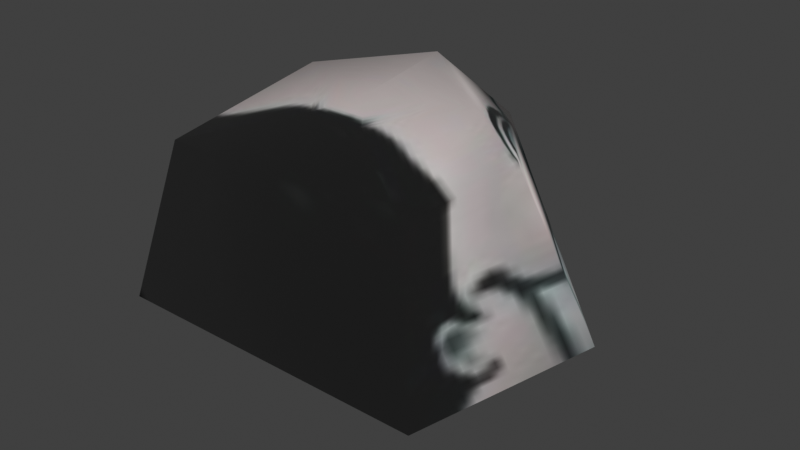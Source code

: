 # Source: gladhander.blend  (saved by Blender 4.5.91; exported with 4.5.12 LTS)
import bpy
from mathutils import Matrix  # noqa: F401  (used for matrix-valued properties, if any)

bpy.ops.wm.read_factory_settings(use_empty=True)
scene = bpy.context.scene
scene.name = 'Scene'

# ---- collections
col_collection = bpy.data.collections.new('Collection'); scene.collection.children.link(col_collection)

# ---- images (referenced by path relative to the original .blend; pixels are not part of the script)
import os
ASSET_DIR = os.environ.get("B2B_ASSET_DIR", "")  # directory of the original .blend (textures are referenced by path, not embedded)
HERE = os.path.dirname(os.path.abspath(__file__))  # packed textures are extracted next to this script under _unpacked/

def load_image(name, relpath, width, height, colorspace="sRGB"):
    """Load a texture the original file referenced (path relative to the .blend, or extracted next to this script)."""
    p = next((c for c in (os.path.join(HERE, relpath), os.path.join(ASSET_DIR, relpath)) if relpath and os.path.exists(c)), "")
    if p:
        img = bpy.data.images.load(p, check_existing=True)
        img.name = name
    else:  # same state as the original file: an image datablock whose file is absent (Cycles renders it pink)
        img = bpy.data.images.new(name, width, height)
        img.source = "FILE"
        img.filepath = "//" + (relpath or name)
    img.colorspace_settings.name = colorspace
    return img
img_tutorial_suits_rerigged_palette_3cmla_1_jpg_001 = load_image('tutorial_suits_rerigged_palette_3cmla_1.jpg.001', '_unpacked/tutorial_suits_rerigged_palette_3cmla_1.9150cc76.jpg', 256, 256, 'sRGB')

# ---- materials (node trees are filled in below, after node groups)
mat_tutorial_suits_rerigged_palette_3cmla_1 = bpy.data.materials.new('tutorial_suits_rerigged_palette_3cmla_1')
mat_tutorial_suits_rerigged_palette_3cmla_1.use_backface_culling = True
mat_tutorial_suits_rerigged_palette_3cmla_1.diffuse_color = (1.0, 1.0, 1.0, 1.0)
mat_tutorial_suits_rerigged_palette_3cmla_1.specular_color = (0.0, 0.0, 0.0)
mat_tutorial_suits_rerigged_palette_3cmla_1.roughness = 1.0
mat_tutorial_suits_rerigged_palette_3cmla_1.specular_intensity = 1.0

# ---- material node trees
mat_tutorial_suits_rerigged_palette_3cmla_1.use_nodes = True; mat_tutorial_suits_rerigged_palette_3cmla_1.node_tree.nodes.clear()
_N = mat_tutorial_suits_rerigged_palette_3cmla_1.node_tree.nodes; _L = mat_tutorial_suits_rerigged_palette_3cmla_1.node_tree.links
n0 = _N.new('ShaderNodeBsdfPrincipled'); n0.name = 'Principled BSDF'; n0.location = (10, 300)
n0.inputs[2].default_value = 1.0
n1 = _N.new('ShaderNodeOutputMaterial'); n1.name = 'Material Output'; n1.location = (300, 300)
n2 = _N.new('ShaderNodeAttribute'); n2.name = 'Attribute'; n2.location = (-470, 300)
n2.attribute_name = 'Col'
n3 = _N.new('ShaderNodeTexImage'); n3.name = 'Image Texture'; n3.location = (-470, 0)
n3.image = img_tutorial_suits_rerigged_palette_3cmla_1_jpg_001
n4 = _N.new('ShaderNodeMixRGB'); n4.name = 'Mix (Legacy)'; n4.location = (-180, 300)
n4.blend_type = 'MULTIPLY'
n4.inputs[0].default_value = 1.0
_L.new(n0.outputs[0], n1.inputs[0])
_L.new(n2.outputs[0], n4.inputs[1])
_L.new(n3.outputs[0], n4.inputs[2])
_L.new(n4.outputs[0], n0.inputs[0])
n1.is_active_output = True

# ---- world
world_world = bpy.data.worlds.new('World'); scene.world = world_world
world_world.use_nodes = True; world_world.node_tree.nodes.clear()
_N = world_world.node_tree.nodes; _L = world_world.node_tree.links
n0 = _N.new('ShaderNodeOutputWorld'); n0.name = 'World Output'; n0.location = (200, 100)
n1 = _N.new('ShaderNodeBackground'); n1.name = 'Background'; n1.location = (-200, 100)
n1.inputs[0].default_value = (0.05088, 0.05088, 0.05088, 1.0)
_L.new(n1.outputs[0], n0.inputs[0])
n0.is_active_output = True
world_world.color = (0.05088, 0.05088, 0.05088)
world_world.sun_shadow_jitter_overblur = 0.0

# ---- meshes
me_gladhander = bpy.data.meshes.new('gladhander')
me_gladhander.from_pydata([(-0.145, -0.2897, 1.326), (0.147, -0.2913, 1.326), (0.002142, -0.09648, 1.386), (0.003596, 0.3998, 1.452), (0.4775, 0.06059, 1.386), (0.005595, 1.019, 0.9664), (0.7031, 0.05832, 1.198), (0.006731, 1.062, 0.1538), (1.085, 0.1504, 0.4115), (0.004878, 0.6239, -0.1362), (0.4595, 0.2483, -0.1029), (-1.077, 0.1547, 0.4118), (-0.4391, 0.2542, -0.1035), (-0.4714, 0.06322, 1.386), (-0.6588, -0.6341, 1.166), (-0.6961, 0.0574, 1.199), (-0.8323, -0.8002, 0.3701), (-0.4405, -0.3367, -0.04957), (0.8233, -0.802, 0.3699), (0.4521, -0.3403, -0.04925), (0.6525, -0.6357, 1.165), (0.0009713, -0.2905, 1.326), (-0.004514, -0.8011, 0.37), (0.005769, -0.3385, -0.04941), (-0.003126, -0.6349, 1.166), (-0.3925, 0.2059, 1.309)], [], [(21, 1, 2), (3, 2, 4), (4, 2, 1), (3, 4, 5), (5, 4, 6), (7, 8, 9), (9, 8, 10), (7, 9, 11), (11, 9, 12), (0, 13, 14), (14, 13, 15), (14, 15, 16), (16, 15, 11), (16, 11, 17), (17, 11, 12), (22, 24, 14), (23, 22, 16), (18, 19, 8), (8, 19, 10), (20, 1, 21), (0, 21, 2), (20, 18, 6), (6, 18, 8), (6, 8, 5), (5, 8, 7), (23, 19, 18), (14, 24, 21), (1, 20, 4), (4, 20, 6), (7, 11, 5), (5, 11, 15), (5, 15, 25), (25, 15, 13), (3, 13, 2), (2, 13, 0), (22, 18, 20), (0, 14, 21), (24, 20, 21), (24, 22, 20), (16, 22, 14), (17, 23, 16), (22, 23, 18), (3, 25, 13), (3, 5, 25)])
me_gladhander.polygons.foreach_set('use_smooth', [True] * 44)
_uv = me_gladhander.uv_layers.new(name='Rewritten')
_uv.uv.foreach_set('vector', [0.75, 0.107, 0.6878, 0.1069, 0.7508, 0.05859, 0.5079, 0.05876, 0.7508, 0.05859, 0.6132, 0.1071, 0.6132, 0.1071, 0.7508, 0.05859, 0.6878, 0.1069, 0.5079, 0.05876, 0.6132, 0.1071, 0.5069, 0.2018, 0.5069, 0.2018, 0.6132, 0.1071, 0.6127, 0.2012, 0.5083, 0.3425, 0.6123, 0.3427, 0.5069, 0.4736, 0.5069, 0.4736, 0.6123, 0.3427, 0.6129, 0.474, 0.9922, 0.3425, 0.9908, 0.4736, 0.888, 0.3426, 0.888, 0.3426, 0.9908, 0.4736, 0.8884, 0.4746, 0.8121, 0.1071, 0.8886, 0.1074, 0.8125, 0.202, 0.8125, 0.202, 0.8886, 0.1074, 0.8886, 0.2026, 0.8125, 0.202, 0.8886, 0.2026, 0.8125, 0.3431, 0.8125, 0.3431, 0.8886, 0.2026, 0.888, 0.3426, 0.8125, 0.3431, 0.888, 0.3426, 0.8124, 0.4749, 0.8124, 0.4749, 0.888, 0.3426, 0.8884, 0.4746, 0.7505, 0.3426, 0.7505, 0.2017, 0.8125, 0.202, 0.75, 0.4745, 0.7505, 0.3426, 0.8125, 0.3431, 0.6884, 0.3422, 0.6877, 0.4741, 0.6123, 0.3427, 0.6123, 0.3427, 0.6877, 0.4741, 0.6129, 0.474, 0.6885, 0.2014, 0.6878, 0.1069, 0.75, 0.107, 0.8121, 0.1071, 0.75, 0.107, 0.7508, 0.05859, 0.6885, 0.2014, 0.6884, 0.3422, 0.6127, 0.2012, 0.6127, 0.2012, 0.6884, 0.3422, 0.6123, 0.3427, 0.6127, 0.2012, 0.6123, 0.3427, 0.5069, 0.2018, 0.5069, 0.2018, 0.6123, 0.3427, 0.5083, 0.3425, 0.75, 0.4745, 0.6877, 0.4741, 0.6884, 0.3422, 0.8125, 0.202, 0.7505, 0.2017, 0.75, 0.107, 0.6878, 0.1069, 0.6885, 0.2014, 0.6132, 0.1071, 0.6132, 0.1071, 0.6885, 0.2014, 0.6127, 0.2012, 0.9922, 0.3425, 0.888, 0.3426, 0.9908, 0.2018, 0.9908, 0.2018, 0.888, 0.3426, 0.8886, 0.2026, 0.9908, 0.2018, 0.8886, 0.2026, 0.9334, 0.1402, 0.9334, 0.1402, 0.8886, 0.2026, 0.8886, 0.1074, 0.9918, 0.05876, 0.8886, 0.1074, 0.7508, 0.05859, 0.7508, 0.05859, 0.8886, 0.1074, 0.8121, 0.1071, 0.7505, 0.3426, 0.6884, 0.3422, 0.6885, 0.2014, 0.8121, 0.1071, 0.8125, 0.202, 0.75, 0.107, 0.7505, 0.2017, 0.6885, 0.2014, 0.75, 0.107, 0.7505, 0.2017, 0.7505, 0.3426, 0.6885, 0.2014, 0.8125, 0.3431, 0.7505, 0.3426, 0.8125, 0.202, 0.8124, 0.4749, 0.75, 0.4745, 0.8125, 0.3431, 0.7505, 0.3426, 0.75, 0.4745, 0.6884, 0.3422, 0.9918, 0.05876, 0.9334, 0.1402, 0.8886, 0.1074, 0.9918, 0.05876, 0.9908, 0.2018, 0.9334, 0.1402])
_uv.active_render = True
_uv = me_gladhander.uv_layers.new(name='Clash')
_uv.uv.foreach_set('vector', [0.5023, 0.9805, 0.255, 0.9151, 0.5022, 0.9172, 0.5023, 0.8505, 0.5022, 0.9172, 0.2596, 0.8029, 0.2597, 0.803, 0.5022, 0.9172, 0.255, 0.9151, 0.5023, 0.8505, 0.2597, 0.803, 0.5024, 0.7054, 0.5024, 0.7054, 0.2597, 0.803, 0.2696, 0.6813, 0.5024, 0.2113, 0.2207, 0.3251, 0.5024, 0.01952, 0.5024, 0.01952, 0.2207, 0.3251, 0.3387, 0.01952, 0.5024, 0.2113, 0.5024, 0.01952, 0.7838, 0.3251, 0.7838, 0.3251, 0.5024, 0.01952, 0.6649, 0.01952, 0.7489, 0.9151, 0.7458, 0.7963, 0.8889, 0.6762, 0.8889, 0.6762, 0.7458, 0.7963, 0.7358, 0.6813, 0.8889, 0.6762, 0.7358, 0.6813, 0.8921, 0.264, 0.8921, 0.264, 0.7358, 0.6813, 0.7838, 0.3251, 0.8921, 0.264, 0.7838, 0.3251, 0.8941, 0.04698, 0.8941, 0.04698, 0.7838, 0.3251, 0.6649, 0.01952, 0.9805, 0.2599, 0.9655, 0.6884, 0.8889, 0.6762, 0.9805, 0.03516, 0.9805, 0.2599, 0.8921, 0.264, 0.1106, 0.264, 0.11, 0.04465, 0.2207, 0.3251, 0.2207, 0.3251, 0.11, 0.04466, 0.3387, 0.01952, 0.1156, 0.6762, 0.255, 0.9151, 0.02327, 0.7884, 0.7489, 0.9151, 0.5023, 0.9805, 0.5022, 0.9172, 0.1156, 0.6762, 0.1106, 0.264, 0.2696, 0.6813, 0.2696, 0.6813, 0.1106, 0.264, 0.2207, 0.3251, 0.2696, 0.6813, 0.2207, 0.3251, 0.5024, 0.7054, 0.5024, 0.7054, 0.2207, 0.3251, 0.5024, 0.2113, 0.01952, 0.03465, 0.11, 0.04466, 0.1106, 0.264, 0.8889, 0.6762, 0.9655, 0.6884, 0.9767, 0.7884, 0.255, 0.9151, 0.1156, 0.6762, 0.2597, 0.803, 0.2597, 0.803, 0.1156, 0.6762, 0.2696, 0.6813, 0.5024, 0.2113, 0.7838, 0.3251, 0.5024, 0.7054, 0.5024, 0.7054, 0.7838, 0.3251, 0.7358, 0.6813, 0.5024, 0.7054, 0.7358, 0.6813, 0.7082, 0.7822, 0.7082, 0.7822, 0.7358, 0.6813, 0.7458, 0.7963, 0.5023, 0.8505, 0.7458, 0.7963, 0.5022, 0.9172, 0.5022, 0.9172, 0.7458, 0.7963, 0.7489, 0.9151, 0.01952, 0.2599, 0.1106, 0.264, 0.1156, 0.6762, 0.7489, 0.9151, 0.8889, 0.6762, 0.9767, 0.7884, 0.03453, 0.6884, 0.1156, 0.6762, 0.02327, 0.7884, 0.03453, 0.6884, 0.01952, 0.2599, 0.1156, 0.6762, 0.8921, 0.264, 0.9805, 0.2599, 0.8889, 0.6762, 0.8941, 0.04698, 0.9805, 0.03516, 0.8921, 0.264, 0.01952, 0.2599, 0.01952, 0.03465, 0.1106, 0.264, 0.5023, 0.8505, 0.7082, 0.7822, 0.7458, 0.7963, 0.5023, 0.8505, 0.5024, 0.7054, 0.7082, 0.7822])
_ca = me_gladhander.color_attributes.new('Col', 'BYTE_COLOR', 'CORNER')
_ca.data.foreach_set('color', [1.0, 1.0, 1.0, 1.0, 1.0, 1.0, 1.0, 1.0, 1.0, 1.0, 1.0, 1.0, 1.0, 1.0, 1.0, 1.0, 1.0, 1.0, 1.0, 1.0, 1.0, 1.0, 1.0, 1.0, 1.0, 1.0, 1.0, 1.0, 1.0, 1.0, 1.0, 1.0, 1.0, 1.0, 1.0, 1.0, 1.0, 1.0, 1.0, 1.0, 1.0, 1.0, 1.0, 1.0, 1.0, 1.0, 1.0, 1.0, 1.0, 1.0, 1.0, 1.0, 1.0, 1.0, 1.0, 1.0, 1.0, 1.0, 1.0, 1.0, 1.0, 1.0, 1.0, 1.0, 1.0, 1.0, 1.0, 1.0, 1.0, 1.0, 1.0, 1.0, 1.0, 1.0, 1.0, 1.0, 1.0, 1.0, 1.0, 1.0, 1.0, 1.0, 1.0, 1.0, 1.0, 1.0, 1.0, 1.0, 1.0, 1.0, 1.0, 1.0, 1.0, 1.0, 1.0, 1.0, 1.0, 1.0, 1.0, 1.0, 1.0, 1.0, 1.0, 1.0, 1.0, 1.0, 1.0, 1.0, 1.0, 1.0, 1.0, 1.0, 1.0, 1.0, 1.0, 1.0, 1.0, 1.0, 1.0, 1.0, 1.0, 1.0, 1.0, 1.0, 1.0, 1.0, 1.0, 1.0, 1.0, 1.0, 1.0, 1.0, 1.0, 1.0, 1.0, 1.0, 1.0, 1.0, 1.0, 1.0, 1.0, 1.0, 1.0, 1.0, 1.0, 1.0, 1.0, 1.0, 1.0, 1.0, 1.0, 1.0, 1.0, 1.0, 1.0, 1.0, 1.0, 1.0, 1.0, 1.0, 1.0, 1.0, 1.0, 1.0, 1.0, 1.0, 1.0, 1.0, 1.0, 1.0, 1.0, 1.0, 1.0, 1.0, 1.0, 1.0, 1.0, 1.0, 1.0, 1.0, 1.0, 1.0, 1.0, 1.0, 1.0, 1.0, 1.0, 1.0, 1.0, 1.0, 1.0, 1.0, 1.0, 1.0, 1.0, 1.0, 1.0, 1.0, 1.0, 1.0, 1.0, 1.0, 1.0, 1.0, 1.0, 1.0, 1.0, 1.0, 1.0, 1.0, 1.0, 1.0, 1.0, 1.0, 1.0, 1.0, 1.0, 1.0, 1.0, 1.0, 1.0, 1.0, 1.0, 1.0, 1.0, 1.0, 1.0, 1.0, 1.0, 1.0, 1.0, 1.0, 1.0, 1.0, 1.0, 1.0, 1.0, 1.0, 1.0, 1.0, 1.0, 1.0, 1.0, 1.0, 1.0, 1.0, 1.0, 1.0, 1.0, 1.0, 1.0, 1.0, 1.0, 1.0, 1.0, 1.0, 1.0, 1.0, 1.0, 1.0, 1.0, 1.0, 1.0, 1.0, 1.0, 1.0, 1.0, 1.0, 1.0, 1.0, 1.0, 1.0, 1.0, 1.0, 1.0, 1.0, 1.0, 1.0, 1.0, 1.0, 1.0, 1.0, 1.0, 1.0, 1.0, 1.0, 1.0, 1.0, 1.0, 1.0, 1.0, 1.0, 1.0, 1.0, 1.0, 1.0, 1.0, 1.0, 1.0, 1.0, 1.0, 1.0, 1.0, 1.0, 1.0, 1.0, 1.0, 1.0, 1.0, 1.0, 1.0, 1.0, 1.0, 1.0, 1.0, 1.0, 1.0, 1.0, 1.0, 1.0, 1.0, 1.0, 1.0, 1.0, 1.0, 1.0, 1.0, 1.0, 1.0, 1.0, 1.0, 1.0, 1.0, 1.0, 1.0, 1.0, 1.0, 1.0, 1.0, 1.0, 1.0, 1.0, 1.0, 1.0, 1.0, 1.0, 1.0, 1.0, 1.0, 1.0, 1.0, 1.0, 1.0, 1.0, 1.0, 1.0, 1.0, 1.0, 1.0, 1.0, 1.0, 1.0, 1.0, 1.0, 1.0, 1.0, 1.0, 1.0, 1.0, 1.0, 1.0, 1.0, 1.0, 1.0, 1.0, 1.0, 1.0, 1.0, 1.0, 1.0, 1.0, 1.0, 1.0, 1.0, 1.0, 1.0, 1.0, 1.0, 1.0, 1.0, 1.0, 1.0, 1.0, 1.0, 1.0, 1.0, 1.0, 1.0, 1.0, 1.0, 1.0, 1.0, 1.0, 1.0, 1.0, 1.0, 1.0, 1.0, 1.0, 1.0, 1.0, 1.0, 1.0, 1.0, 1.0, 1.0, 1.0, 1.0, 1.0, 1.0, 1.0, 1.0, 1.0, 1.0, 1.0, 1.0, 1.0, 1.0, 1.0, 1.0, 1.0, 1.0, 1.0, 1.0, 1.0, 1.0, 1.0, 1.0, 1.0, 1.0, 1.0, 1.0, 1.0, 1.0, 1.0, 1.0, 1.0, 1.0, 1.0, 1.0, 1.0, 1.0, 1.0, 1.0, 1.0, 1.0, 1.0, 1.0, 1.0, 1.0, 1.0, 1.0, 1.0, 1.0, 1.0, 1.0, 1.0, 1.0, 1.0, 1.0, 1.0, 1.0, 1.0, 1.0, 1.0, 1.0, 1.0, 1.0, 1.0, 1.0, 1.0, 1.0, 1.0, 1.0, 1.0, 1.0, 1.0, 1.0, 1.0, 1.0, 1.0, 1.0, 1.0, 1.0, 1.0, 1.0, 1.0, 1.0, 1.0, 1.0, 1.0, 1.0, 1.0, 1.0, 1.0, 1.0, 1.0, 1.0, 1.0, 1.0, 1.0, 1.0, 1.0, 1.0, 1.0, 1.0, 1.0, 1.0, 1.0, 1.0, 1.0, 1.0, 1.0, 1.0, 1.0, 1.0, 1.0, 1.0])
me_gladhander.materials.append(mat_tutorial_suits_rerigged_palette_3cmla_1)
me_gladhander.update()

# ---- objects
ob_gladhander = bpy.data.objects.new('gladhander', me_gladhander)

# ---- transforms, parenting, visibility, modifiers, constraints
ob_gladhander.location = (0.0, 0.0, 0.0)

# ---- collection membership
scene.collection.objects.link(ob_gladhander)

# ---- scene / render settings (as saved in the file)
scene.frame_start = 1; scene.frame_end = 250; scene.frame_set(1)
scene.render.engine = 'CYCLES'
scene.cycles.bake_type = 'DIFFUSE'
scene.view_settings.view_transform = 'Standard'
bpy.context.view_layer.update()

# ---- added for rendering (the .blend has no active camera and no usable light): camera, sun
cam_auto = bpy.data.cameras.new('AutoCamera')
cam_auto.lens = 50.0
cam_auto.sensor_width = 36.0
cam_auto.clip_end = 1000.0
ob_auto_camera = bpy.data.objects.new('AutoCamera', cam_auto)
scene.collection.objects.link(ob_auto_camera)
ob_auto_camera.location = (3.02626, -3.49658, 3.07568)
ob_auto_camera.rotation_euler = (1.09748, -7.21219e-08, 0.694738)
scene.camera = ob_auto_camera
light_auto_sun = bpy.data.lights.new('AutoSun', 'SUN')
light_auto_sun.energy = 3.0
light_auto_sun.angle = 0.0523599
ob_auto_sun = bpy.data.objects.new('AutoSun', light_auto_sun)
scene.collection.objects.link(ob_auto_sun)
ob_auto_sun.rotation_euler = (0.872665, 0.174533, 0.523599)
bpy.context.view_layer.update()
